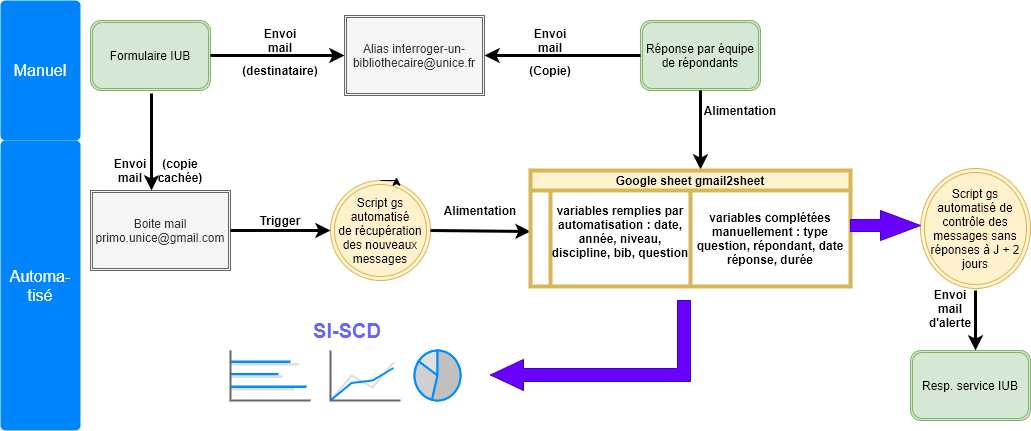

The diagram above was exported from draw.io. Its source (the exported page's mxGraphModel, read from the mxfile embedded in the PNG):
<mxGraphModel dx="1421" dy="841" grid="1" gridSize="10" guides="1" tooltips="1" connect="1" arrows="1" fold="1" page="1" pageScale="1" pageWidth="827" pageHeight="1169" math="0" shadow="0">
  <root>
    <mxCell id="0" />
    <mxCell id="1" parent="0" />
    <mxCell id="OU3Hwc5Hmu4HVGpN8Qhc-54" value="Formulaire IUB" style="shape=ext;double=1;rounded=1;whiteSpace=wrap;html=1;fillColor=#d5e8d4;strokeColor=#82b366;" parent="1" vertex="1">
      <mxGeometry x="90" y="40" width="120" height="70" as="geometry" />
    </mxCell>
    <mxCell id="OU3Hwc5Hmu4HVGpN8Qhc-55" value="Alias&amp;nbsp;interroger-un-bibliothecaire@unice.fr" style="shape=ext;double=1;rounded=0;whiteSpace=wrap;html=1;fillColor=#f5f5f5;strokeColor=#666666;fontColor=#333333;" parent="1" vertex="1">
      <mxGeometry x="344" y="35" width="140" height="80" as="geometry" />
    </mxCell>
    <mxCell id="OU3Hwc5Hmu4HVGpN8Qhc-56" value="Boite mail primo.unice@gmail.com" style="shape=ext;double=1;rounded=0;whiteSpace=wrap;html=1;fillColor=#f5f5f5;strokeColor=#666666;fontColor=#333333;" parent="1" vertex="1">
      <mxGeometry x="90" y="210" width="140" height="80" as="geometry" />
    </mxCell>
    <mxCell id="OU3Hwc5Hmu4HVGpN8Qhc-57" value="Réponse par équipe de répondants" style="shape=ext;double=1;rounded=1;whiteSpace=wrap;html=1;fillColor=#d5e8d4;strokeColor=#82b366;" parent="1" vertex="1">
      <mxGeometry x="640" y="40" width="120" height="70" as="geometry" />
    </mxCell>
    <mxCell id="OU3Hwc5Hmu4HVGpN8Qhc-71" value="Script gs automatisé&lt;br&gt;de récupération des nouveaux messages" style="ellipse;shape=doubleEllipse;whiteSpace=wrap;html=1;fillColor=#fff2cc;strokeColor=#d6b656;" parent="1" vertex="1">
      <mxGeometry x="330" y="200" width="100" height="100" as="geometry" />
    </mxCell>
    <mxCell id="OU3Hwc5Hmu4HVGpN8Qhc-72" style="edgeStyle=orthogonalEdgeStyle;rounded=0;orthogonalLoop=1;jettySize=auto;html=1;exitX=0.5;exitY=0;exitDx=0;exitDy=0;entryX=0.66;entryY=-0.033;entryDx=0;entryDy=0;entryPerimeter=0;" parent="1" source="OU3Hwc5Hmu4HVGpN8Qhc-71" target="OU3Hwc5Hmu4HVGpN8Qhc-71" edge="1">
      <mxGeometry relative="1" as="geometry" />
    </mxCell>
    <mxCell id="OU3Hwc5Hmu4HVGpN8Qhc-74" value="" style="endArrow=classic;html=1;exitX=1;exitY=0.5;exitDx=0;exitDy=0;entryX=0;entryY=0.5;entryDx=0;entryDy=0;strokeWidth=3;" parent="1" source="OU3Hwc5Hmu4HVGpN8Qhc-54" target="OU3Hwc5Hmu4HVGpN8Qhc-55" edge="1">
      <mxGeometry width="50" height="50" relative="1" as="geometry">
        <mxPoint x="420" y="270" as="sourcePoint" />
        <mxPoint x="240" y="75" as="targetPoint" />
      </mxGeometry>
    </mxCell>
    <mxCell id="OU3Hwc5Hmu4HVGpN8Qhc-75" value="Envoi mail" style="text;html=1;strokeColor=none;fillColor=none;align=center;verticalAlign=middle;whiteSpace=wrap;rounded=0;strokeWidth=4;fontStyle=1" parent="1" vertex="1">
      <mxGeometry x="250" y="50" width="60" height="20" as="geometry" />
    </mxCell>
    <mxCell id="OU3Hwc5Hmu4HVGpN8Qhc-76" value="" style="endArrow=classic;html=1;entryX=1;entryY=0.5;entryDx=0;entryDy=0;exitX=0;exitY=0.5;exitDx=0;exitDy=0;strokeWidth=3;" parent="1" source="OU3Hwc5Hmu4HVGpN8Qhc-57" target="OU3Hwc5Hmu4HVGpN8Qhc-55" edge="1">
      <mxGeometry width="50" height="50" relative="1" as="geometry">
        <mxPoint x="520" y="150" as="sourcePoint" />
        <mxPoint x="470" y="220" as="targetPoint" />
      </mxGeometry>
    </mxCell>
    <mxCell id="OU3Hwc5Hmu4HVGpN8Qhc-77" value="" style="endArrow=classic;html=1;entryX=0.436;entryY=0;entryDx=0;entryDy=0;entryPerimeter=0;fontSize=9;strokeWidth=3;" parent="1" target="OU3Hwc5Hmu4HVGpN8Qhc-56" edge="1">
      <mxGeometry width="50" height="50" relative="1" as="geometry">
        <mxPoint x="151" y="113" as="sourcePoint" />
        <mxPoint x="470" y="220" as="targetPoint" />
      </mxGeometry>
    </mxCell>
    <mxCell id="OU3Hwc5Hmu4HVGpN8Qhc-78" value="Envoi mail" style="text;html=1;strokeColor=none;fillColor=none;align=center;verticalAlign=middle;whiteSpace=wrap;rounded=0;fontStyle=1" parent="1" vertex="1">
      <mxGeometry x="100" y="180" width="60" height="20" as="geometry" />
    </mxCell>
    <mxCell id="OU3Hwc5Hmu4HVGpN8Qhc-79" value="(destinataire)" style="text;html=1;strokeColor=none;fillColor=none;align=center;verticalAlign=middle;whiteSpace=wrap;rounded=0;fontStyle=1" parent="1" vertex="1">
      <mxGeometry x="250" y="80" width="60" height="20" as="geometry" />
    </mxCell>
    <mxCell id="OU3Hwc5Hmu4HVGpN8Qhc-80" value="(copie cachée)" style="text;html=1;strokeColor=none;fillColor=none;align=center;verticalAlign=middle;whiteSpace=wrap;rounded=0;fontStyle=1" parent="1" vertex="1">
      <mxGeometry x="150" y="180" width="60" height="20" as="geometry" />
    </mxCell>
    <mxCell id="OU3Hwc5Hmu4HVGpN8Qhc-81" value="Envoi mail" style="text;html=1;strokeColor=none;fillColor=none;align=center;verticalAlign=middle;whiteSpace=wrap;rounded=0;fontStyle=1" parent="1" vertex="1">
      <mxGeometry x="520" y="50" width="60" height="20" as="geometry" />
    </mxCell>
    <mxCell id="OU3Hwc5Hmu4HVGpN8Qhc-82" value="(Copie)" style="text;html=1;strokeColor=none;fillColor=none;align=center;verticalAlign=middle;whiteSpace=wrap;rounded=0;fontStyle=1" parent="1" vertex="1">
      <mxGeometry x="520" y="80" width="60" height="20" as="geometry" />
    </mxCell>
    <mxCell id="OU3Hwc5Hmu4HVGpN8Qhc-83" value="" style="endArrow=classic;html=1;exitX=1;exitY=0.5;exitDx=0;exitDy=0;entryX=0;entryY=0.5;entryDx=0;entryDy=0;strokeWidth=3;" parent="1" source="OU3Hwc5Hmu4HVGpN8Qhc-56" target="OU3Hwc5Hmu4HVGpN8Qhc-71" edge="1">
      <mxGeometry width="50" height="50" relative="1" as="geometry">
        <mxPoint x="420" y="270" as="sourcePoint" />
        <mxPoint x="470" y="220" as="targetPoint" />
      </mxGeometry>
    </mxCell>
    <mxCell id="OU3Hwc5Hmu4HVGpN8Qhc-84" value="Trigger" style="text;html=1;strokeColor=none;fillColor=none;align=center;verticalAlign=middle;whiteSpace=wrap;rounded=0;fontStyle=1" parent="1" vertex="1">
      <mxGeometry x="250" y="230" width="60" height="20" as="geometry" />
    </mxCell>
    <mxCell id="OU3Hwc5Hmu4HVGpN8Qhc-85" value="" style="endArrow=classic;html=1;exitX=1;exitY=0.5;exitDx=0;exitDy=0;entryX=0;entryY=0.427;entryDx=0;entryDy=0;entryPerimeter=0;strokeWidth=3;" parent="1" source="OU3Hwc5Hmu4HVGpN8Qhc-71" target="OU3Hwc5Hmu4HVGpN8Qhc-59" edge="1">
      <mxGeometry width="50" height="50" relative="1" as="geometry">
        <mxPoint x="420" y="270" as="sourcePoint" />
        <mxPoint x="410" y="240" as="targetPoint" />
      </mxGeometry>
    </mxCell>
    <mxCell id="OU3Hwc5Hmu4HVGpN8Qhc-87" value="Alimentation" style="text;html=1;strokeColor=none;fillColor=none;align=center;verticalAlign=middle;whiteSpace=wrap;rounded=0;fontStyle=1" parent="1" vertex="1">
      <mxGeometry x="450" y="220" width="60" height="20" as="geometry" />
    </mxCell>
    <mxCell id="OU3Hwc5Hmu4HVGpN8Qhc-88" value="" style="endArrow=classic;html=1;exitX=0.5;exitY=1;exitDx=0;exitDy=0;strokeWidth=3;" parent="1" source="OU3Hwc5Hmu4HVGpN8Qhc-57" edge="1">
      <mxGeometry width="50" height="50" relative="1" as="geometry">
        <mxPoint x="420" y="270" as="sourcePoint" />
        <mxPoint x="700" y="189" as="targetPoint" />
      </mxGeometry>
    </mxCell>
    <mxCell id="OU3Hwc5Hmu4HVGpN8Qhc-90" value="Alimentation" style="text;html=1;strokeColor=none;fillColor=none;align=center;verticalAlign=middle;whiteSpace=wrap;rounded=0;fontStyle=1" parent="1" vertex="1">
      <mxGeometry x="710" y="120" width="60" height="20" as="geometry" />
    </mxCell>
    <mxCell id="OU3Hwc5Hmu4HVGpN8Qhc-58" value="Google sheet gmail2sheet" style="shape=table;html=1;whiteSpace=wrap;startSize=20;container=1;collapsible=0;childLayout=tableLayout;fontStyle=1;align=center;fillColor=#fff2cc;strokeColor=#d6b656;strokeWidth=4;" parent="1" vertex="1">
      <mxGeometry x="530" y="190" width="320" height="116" as="geometry" />
    </mxCell>
    <mxCell id="OU3Hwc5Hmu4HVGpN8Qhc-59" value="" style="shape=partialRectangle;html=1;whiteSpace=wrap;collapsible=0;dropTarget=0;pointerEvents=0;fillColor=none;top=0;left=0;bottom=0;right=0;points=[[0,0.5],[1,0.5]];portConstraint=eastwest;" parent="OU3Hwc5Hmu4HVGpN8Qhc-58" vertex="1">
      <mxGeometry y="20" width="320" height="96" as="geometry" />
    </mxCell>
    <mxCell id="OU3Hwc5Hmu4HVGpN8Qhc-60" value="" style="shape=partialRectangle;html=1;whiteSpace=wrap;connectable=0;fillColor=none;top=0;left=0;bottom=0;right=0;overflow=hidden;" parent="OU3Hwc5Hmu4HVGpN8Qhc-59" vertex="1">
      <mxGeometry width="20" height="96" as="geometry" />
    </mxCell>
    <mxCell id="OU3Hwc5Hmu4HVGpN8Qhc-61" value="variables remplies par automatisation : date, année, niveau, discipline, bib, question&lt;br&gt;&amp;nbsp;" style="shape=partialRectangle;html=1;whiteSpace=wrap;connectable=0;fillColor=none;top=0;left=0;bottom=0;right=0;overflow=hidden;fontStyle=1" parent="OU3Hwc5Hmu4HVGpN8Qhc-59" vertex="1">
      <mxGeometry x="20" width="140" height="96" as="geometry" />
    </mxCell>
    <mxCell id="OU3Hwc5Hmu4HVGpN8Qhc-62" value="variables complétées manuellement : type question, répondant, date réponse, durée" style="shape=partialRectangle;html=1;whiteSpace=wrap;connectable=0;fillColor=none;top=0;left=0;bottom=0;right=0;overflow=hidden;fontStyle=1" parent="OU3Hwc5Hmu4HVGpN8Qhc-59" vertex="1">
      <mxGeometry x="160" width="160" height="96" as="geometry" />
    </mxCell>
    <mxCell id="OU3Hwc5Hmu4HVGpN8Qhc-94" value="Manuel" style="html=1;shadow=0;dashed=0;shape=mxgraph.bootstrap.rrect;rSize=5;strokeColor=none;strokeWidth=1;fillColor=#0085FC;fontColor=#FFFFFF;whiteSpace=wrap;align=center;verticalAlign=middle;spacingLeft=0;fontStyle=0;fontSize=16;spacing=5;direction=west;" parent="1" vertex="1">
      <mxGeometry y="20" width="80" height="140" as="geometry" />
    </mxCell>
    <mxCell id="OU3Hwc5Hmu4HVGpN8Qhc-95" value="Automa-&lt;br&gt;tisé" style="html=1;shadow=0;dashed=0;shape=mxgraph.bootstrap.rrect;rSize=5;strokeColor=none;strokeWidth=1;fillColor=#0085FC;fontColor=#FFFFFF;whiteSpace=wrap;align=center;verticalAlign=middle;spacingLeft=0;fontStyle=0;fontSize=16;spacing=5;direction=west;" parent="1" vertex="1">
      <mxGeometry y="160" width="80" height="290" as="geometry" />
    </mxCell>
    <mxCell id="OU3Hwc5Hmu4HVGpN8Qhc-142" value="" style="verticalLabelPosition=bottom;shadow=0;dashed=0;align=center;html=1;verticalAlign=top;strokeWidth=1;shape=mxgraph.mockup.graphics.lineChart;strokeColor=none;strokeColor2=#666666;strokeColor3=#008cff;strokeColor4=#dddddd;fillColor=none;" parent="1" vertex="1">
      <mxGeometry x="330" y="370" width="70" height="50" as="geometry" />
    </mxCell>
    <mxCell id="OU3Hwc5Hmu4HVGpN8Qhc-143" value="" style="verticalLabelPosition=bottom;shadow=0;dashed=0;align=center;html=1;verticalAlign=top;strokeWidth=1;shape=mxgraph.mockup.graphics.pieChart;strokeColor=#008cff;parts=10,20,35;partColors=#e0e0e0,#d0d0d0,#c0c0c0,#b0b0b0,#a0a0a0;strokeWidth=2;fillColor=none;" parent="1" vertex="1">
      <mxGeometry x="414" y="370" width="46" height="50" as="geometry" />
    </mxCell>
    <mxCell id="OU3Hwc5Hmu4HVGpN8Qhc-144" value="" style="verticalLabelPosition=bottom;shadow=0;dashed=0;align=center;html=1;verticalAlign=top;strokeWidth=1;shape=mxgraph.mockup.graphics.barChart;strokeColor=none;strokeColor2=none;strokeColor3=#666666;fillColor2=#008cff;fillColor3=#dddddd;fillColor=none;" parent="1" vertex="1">
      <mxGeometry x="230" y="370" width="80" height="50" as="geometry" />
    </mxCell>
    <mxCell id="OU3Hwc5Hmu4HVGpN8Qhc-145" value="&lt;b&gt;&lt;font color=&quot;#6666ff&quot; style=&quot;font-size: 20px&quot;&gt;SI-SCD&lt;/font&gt;&lt;/b&gt;" style="text;html=1;strokeColor=none;fillColor=none;align=center;verticalAlign=middle;whiteSpace=wrap;rounded=0;" parent="1" vertex="1">
      <mxGeometry x="294" y="340" width="106" height="20" as="geometry" />
    </mxCell>
    <mxCell id="OU3Hwc5Hmu4HVGpN8Qhc-146" value="" style="html=1;shadow=0;dashed=0;align=center;verticalAlign=middle;shape=mxgraph.arrows2.bendArrow;dy=6.5;dx=33;notch=0;arrowHead=31;rounded=0;fillColor=#6a00ff;direction=west;strokeColor=#3700CC;fontColor=#ffffff;" parent="1" vertex="1">
      <mxGeometry x="490" y="320" width="200" height="90" as="geometry" />
    </mxCell>
    <mxCell id="KtD0VNp9lPw441yHzyFZ-3" value="Resp. service IUB" style="shape=ext;double=1;rounded=1;whiteSpace=wrap;html=1;fillColor=#d5e8d4;strokeColor=#82b366;" vertex="1" parent="1">
      <mxGeometry x="910" y="370" width="120" height="70" as="geometry" />
    </mxCell>
    <mxCell id="KtD0VNp9lPw441yHzyFZ-4" value="Script gs automatisé de contrôle des messages sans réponses à J + 2 jours" style="ellipse;shape=doubleEllipse;whiteSpace=wrap;html=1;fillColor=#fff2cc;strokeColor=#d6b656;" vertex="1" parent="1">
      <mxGeometry x="920" y="188" width="110" height="120" as="geometry" />
    </mxCell>
    <mxCell id="KtD0VNp9lPw441yHzyFZ-5" value="" style="html=1;shadow=0;dashed=0;align=center;verticalAlign=middle;shape=mxgraph.arrows2.arrow;dy=0.6;dx=40;notch=0;fillColor=#6a00ff;strokeColor=#3700CC;fontColor=#ffffff;" vertex="1" parent="1">
      <mxGeometry x="850" y="230" width="70" height="30" as="geometry" />
    </mxCell>
    <mxCell id="KtD0VNp9lPw441yHzyFZ-7" value="" style="endArrow=classic;html=1;strokeWidth=3;" edge="1" parent="1">
      <mxGeometry width="50" height="50" relative="1" as="geometry">
        <mxPoint x="975" y="310" as="sourcePoint" />
        <mxPoint x="975" y="370" as="targetPoint" />
      </mxGeometry>
    </mxCell>
    <mxCell id="KtD0VNp9lPw441yHzyFZ-8" value="Envoi mail d'alerte" style="text;html=1;strokeColor=none;fillColor=none;align=center;verticalAlign=middle;whiteSpace=wrap;rounded=0;fontStyle=1" vertex="1" parent="1">
      <mxGeometry x="920" y="308" width="60" height="40" as="geometry" />
    </mxCell>
  </root>
</mxGraphModel>